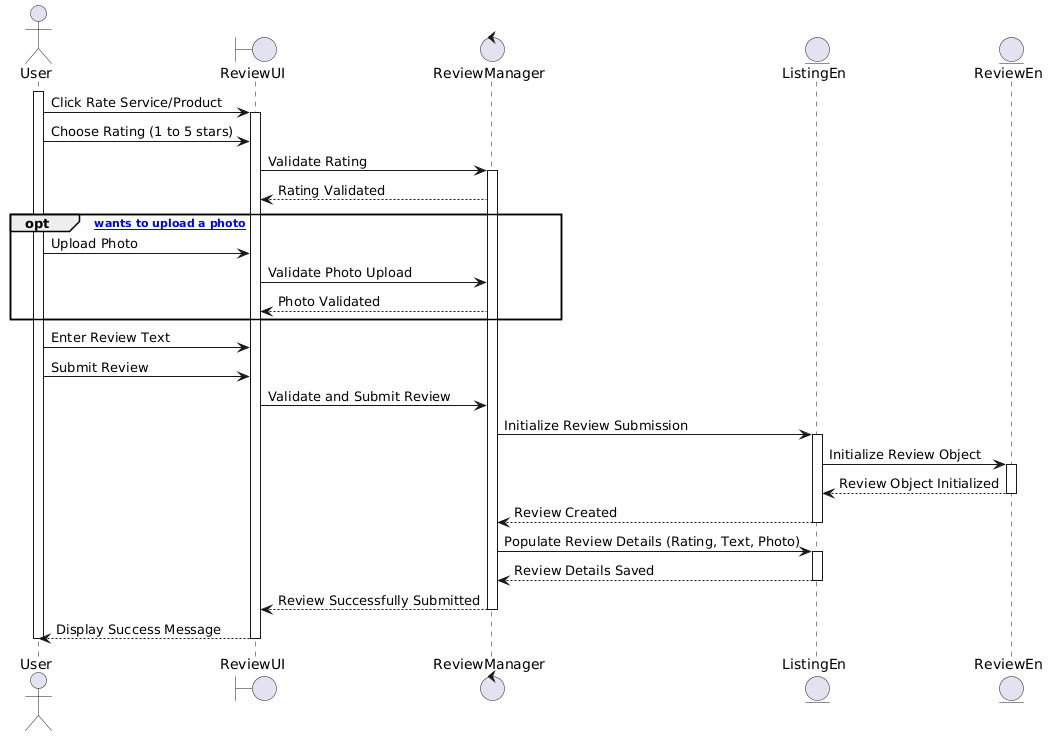

The diagram above was rendered by PlantUML. Its source (embedded in the PNG):
@startuml
actor User as U
boundary ReviewUI as RUI
control ReviewManager as RM
entity ListingEn as L
entity ReviewEn as R

activate U

' User initiating a Review after completing a product/service
U -> RUI : Click Rate Service/Product
activate RUI

' User selects a rating
U -> RUI : Choose Rating (1 to 5 stars)
RUI -> RM : Validate Rating
activate RM
RM --> RUI : Rating Validated

' Optional photo upload by user
opt [User wants to upload a photo]
    U -> RUI : Upload Photo
    RUI -> RM : Validate Photo Upload
    RM --> RUI : Photo Validated
end

' User enters text review
U -> RUI : Enter Review Text

' Submitting the review
U -> RUI : Submit Review
RUI -> RM : Validate and Submit Review
RM -> L : Initialize Review Submission
activate L

L -> R : Initialize Review Object
activate R
R --> L : Review Object Initialized
deactivate R

L --> RM : Review Created
deactivate L
RM -> L : Populate Review Details (Rating, Text, Photo)
activate L
L --> RM : Review Details Saved
deactivate L

RM --> RUI : Review Successfully Submitted
deactivate RM
RUI --> U : Display Success Message

deactivate RUI
deactivate U
@enduml